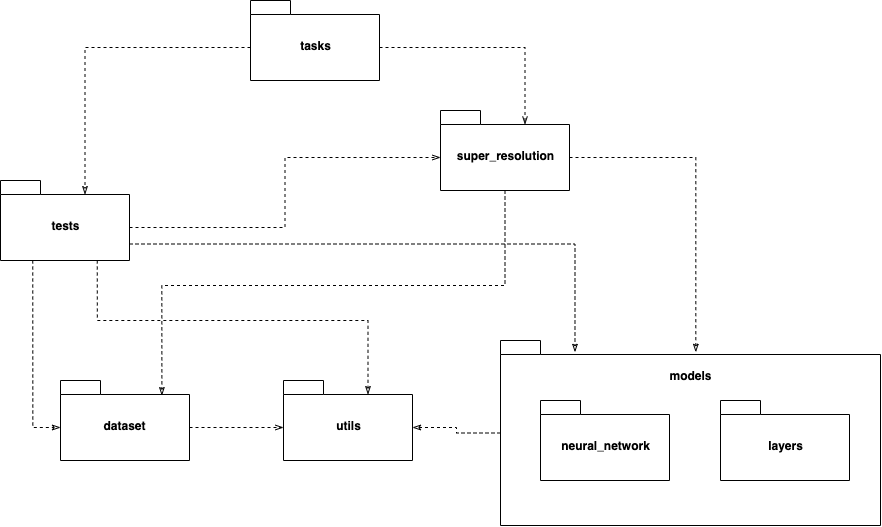

The diagram above was exported from draw.io. Its source (the exported page's mxGraphModel, read from the mxfile embedded in the PNG):
<mxGraphModel dx="1577" dy="1035" grid="1" gridSize="10" guides="1" tooltips="1" connect="1" arrows="1" fold="1" page="1" pageScale="1" pageWidth="827" pageHeight="1169" background="#ffffff" math="0" shadow="0">
  <root>
    <mxCell id="0" />
    <mxCell id="1" parent="0" />
    <mxCell id="EJTdpc_no8uUY0A-Bd8U-46" style="edgeStyle=orthogonalEdgeStyle;rounded=0;orthogonalLoop=1;jettySize=auto;html=1;entryX=0;entryY=0;entryDx=129;entryDy=47;entryPerimeter=0;dashed=1;endArrow=classicThin;endFill=0;" edge="1" parent="1" source="EJTdpc_no8uUY0A-Bd8U-41" target="EJTdpc_no8uUY0A-Bd8U-7">
      <mxGeometry relative="1" as="geometry" />
    </mxCell>
    <mxCell id="EJTdpc_no8uUY0A-Bd8U-41" value="models&lt;br&gt;&lt;br&gt;&lt;br&gt;&lt;br&gt;&lt;br&gt;&lt;br&gt;&lt;br&gt;&lt;br&gt;&lt;br&gt;&lt;br&gt;" style="shape=folder;fontStyle=1;spacingTop=10;tabWidth=40;tabHeight=14;tabPosition=left;html=1;labelPosition=center;verticalLabelPosition=middle;align=center;verticalAlign=middle;" vertex="1" parent="1">
      <mxGeometry x="550" y="390" width="380" height="185" as="geometry" />
    </mxCell>
    <mxCell id="EJTdpc_no8uUY0A-Bd8U-17" style="edgeStyle=orthogonalEdgeStyle;rounded=0;orthogonalLoop=1;jettySize=auto;html=1;exitX=0.5;exitY=1;exitDx=0;exitDy=0;exitPerimeter=0;entryX=0.786;entryY=0.188;entryDx=0;entryDy=0;entryPerimeter=0;dashed=1;endArrow=classicThin;endFill=0;" edge="1" parent="1" source="EJTdpc_no8uUY0A-Bd8U-3" target="EJTdpc_no8uUY0A-Bd8U-8">
      <mxGeometry relative="1" as="geometry" />
    </mxCell>
    <mxCell id="EJTdpc_no8uUY0A-Bd8U-44" style="edgeStyle=orthogonalEdgeStyle;rounded=0;orthogonalLoop=1;jettySize=auto;html=1;exitX=0;exitY=0;exitDx=129;exitDy=47;exitPerimeter=0;entryX=0.514;entryY=0.063;entryDx=0;entryDy=0;entryPerimeter=0;dashed=1;endArrow=classicThin;endFill=0;" edge="1" parent="1" source="EJTdpc_no8uUY0A-Bd8U-3" target="EJTdpc_no8uUY0A-Bd8U-41">
      <mxGeometry relative="1" as="geometry" />
    </mxCell>
    <mxCell id="EJTdpc_no8uUY0A-Bd8U-3" value="super_resolution" style="shape=folder;fontStyle=1;spacingTop=10;tabWidth=40;tabHeight=14;tabPosition=left;html=1;" vertex="1" parent="1">
      <mxGeometry x="490" y="160" width="129" height="80" as="geometry" />
    </mxCell>
    <mxCell id="EJTdpc_no8uUY0A-Bd8U-5" style="edgeStyle=orthogonalEdgeStyle;rounded=0;orthogonalLoop=1;jettySize=auto;html=1;exitX=0.5;exitY=1;exitDx=0;exitDy=0;exitPerimeter=0;dashed=1;strokeColor=none;endArrow=openThin;endFill=0;" edge="1" parent="1" source="EJTdpc_no8uUY0A-Bd8U-4" target="EJTdpc_no8uUY0A-Bd8U-3">
      <mxGeometry relative="1" as="geometry" />
    </mxCell>
    <mxCell id="EJTdpc_no8uUY0A-Bd8U-34" style="edgeStyle=orthogonalEdgeStyle;rounded=0;orthogonalLoop=1;jettySize=auto;html=1;exitX=0;exitY=0;exitDx=129;exitDy=47;exitPerimeter=0;entryX=0;entryY=0;entryDx=84.5;entryDy=14;entryPerimeter=0;dashed=1;endArrow=openThin;endFill=0;" edge="1" parent="1" source="EJTdpc_no8uUY0A-Bd8U-4" target="EJTdpc_no8uUY0A-Bd8U-3">
      <mxGeometry relative="1" as="geometry" />
    </mxCell>
    <mxCell id="EJTdpc_no8uUY0A-Bd8U-50" style="edgeStyle=orthogonalEdgeStyle;rounded=0;orthogonalLoop=1;jettySize=auto;html=1;exitX=0;exitY=0;exitDx=0;exitDy=47;exitPerimeter=0;entryX=0;entryY=0;entryDx=84.5;entryDy=14;entryPerimeter=0;dashed=1;endArrow=classicThin;endFill=0;" edge="1" parent="1" source="EJTdpc_no8uUY0A-Bd8U-4" target="EJTdpc_no8uUY0A-Bd8U-26">
      <mxGeometry relative="1" as="geometry" />
    </mxCell>
    <mxCell id="EJTdpc_no8uUY0A-Bd8U-4" value="tasks" style="shape=folder;fontStyle=1;spacingTop=10;tabWidth=40;tabHeight=14;tabPosition=left;html=1;" vertex="1" parent="1">
      <mxGeometry x="300" y="50" width="129" height="80" as="geometry" />
    </mxCell>
    <mxCell id="EJTdpc_no8uUY0A-Bd8U-7" value="utils" style="shape=folder;fontStyle=1;spacingTop=10;tabWidth=40;tabHeight=14;tabPosition=left;html=1;" vertex="1" parent="1">
      <mxGeometry x="333" y="430" width="129" height="80" as="geometry" />
    </mxCell>
    <mxCell id="EJTdpc_no8uUY0A-Bd8U-22" style="edgeStyle=orthogonalEdgeStyle;rounded=0;orthogonalLoop=1;jettySize=auto;html=1;exitX=0;exitY=0;exitDx=129;exitDy=47;exitPerimeter=0;entryX=0;entryY=0;entryDx=0;entryDy=47;entryPerimeter=0;dashed=1;endArrow=openThin;endFill=0;" edge="1" parent="1" source="EJTdpc_no8uUY0A-Bd8U-8" target="EJTdpc_no8uUY0A-Bd8U-7">
      <mxGeometry relative="1" as="geometry" />
    </mxCell>
    <mxCell id="EJTdpc_no8uUY0A-Bd8U-8" value="dataset" style="shape=folder;fontStyle=1;spacingTop=10;tabWidth=40;tabHeight=14;tabPosition=left;html=1;" vertex="1" parent="1">
      <mxGeometry x="110" y="430" width="129" height="80" as="geometry" />
    </mxCell>
    <mxCell id="EJTdpc_no8uUY0A-Bd8U-21" value="neural_network" style="shape=folder;fontStyle=1;spacingTop=10;tabWidth=40;tabHeight=14;tabPosition=left;html=1;" vertex="1" parent="1">
      <mxGeometry x="590" y="450" width="129" height="80" as="geometry" />
    </mxCell>
    <mxCell id="EJTdpc_no8uUY0A-Bd8U-28" style="edgeStyle=orthogonalEdgeStyle;rounded=0;orthogonalLoop=1;jettySize=auto;html=1;exitX=0;exitY=0;exitDx=129;exitDy=47;exitPerimeter=0;entryX=0;entryY=0;entryDx=0;entryDy=47;entryPerimeter=0;dashed=1;endArrow=openThin;endFill=0;" edge="1" parent="1" source="EJTdpc_no8uUY0A-Bd8U-26" target="EJTdpc_no8uUY0A-Bd8U-3">
      <mxGeometry relative="1" as="geometry" />
    </mxCell>
    <mxCell id="EJTdpc_no8uUY0A-Bd8U-39" style="edgeStyle=orthogonalEdgeStyle;rounded=0;orthogonalLoop=1;jettySize=auto;html=1;exitX=0.75;exitY=1;exitDx=0;exitDy=0;exitPerimeter=0;entryX=0;entryY=0;entryDx=84.5;entryDy=14;entryPerimeter=0;dashed=1;endArrow=classicThin;endFill=0;" edge="1" parent="1" source="EJTdpc_no8uUY0A-Bd8U-26" target="EJTdpc_no8uUY0A-Bd8U-7">
      <mxGeometry relative="1" as="geometry" />
    </mxCell>
    <mxCell id="EJTdpc_no8uUY0A-Bd8U-40" style="edgeStyle=orthogonalEdgeStyle;rounded=0;orthogonalLoop=1;jettySize=auto;html=1;exitX=0.25;exitY=1;exitDx=0;exitDy=0;exitPerimeter=0;entryX=0;entryY=0;entryDx=0;entryDy=47;entryPerimeter=0;dashed=1;endArrow=classicThin;endFill=0;" edge="1" parent="1" source="EJTdpc_no8uUY0A-Bd8U-26" target="EJTdpc_no8uUY0A-Bd8U-8">
      <mxGeometry relative="1" as="geometry" />
    </mxCell>
    <mxCell id="EJTdpc_no8uUY0A-Bd8U-43" style="edgeStyle=orthogonalEdgeStyle;rounded=0;orthogonalLoop=1;jettySize=auto;html=1;exitX=0;exitY=0;exitDx=129;exitDy=63.5;exitPerimeter=0;entryX=0.196;entryY=0.063;entryDx=0;entryDy=0;entryPerimeter=0;dashed=1;endArrow=classicThin;endFill=0;" edge="1" parent="1" source="EJTdpc_no8uUY0A-Bd8U-26" target="EJTdpc_no8uUY0A-Bd8U-41">
      <mxGeometry relative="1" as="geometry" />
    </mxCell>
    <mxCell id="EJTdpc_no8uUY0A-Bd8U-26" value="tests" style="shape=folder;fontStyle=1;spacingTop=10;tabWidth=40;tabHeight=14;tabPosition=left;html=1;" vertex="1" parent="1">
      <mxGeometry x="50" y="230" width="129" height="80" as="geometry" />
    </mxCell>
    <mxCell id="EJTdpc_no8uUY0A-Bd8U-45" value="layers" style="shape=folder;fontStyle=1;spacingTop=10;tabWidth=40;tabHeight=14;tabPosition=left;html=1;" vertex="1" parent="1">
      <mxGeometry x="770" y="450" width="129" height="80" as="geometry" />
    </mxCell>
  </root>
</mxGraphModel>